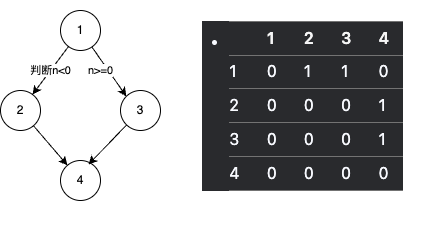

The diagram above was exported from draw.io. Its source (the exported page's mxGraphModel, read from the mxfile embedded in the PNG):
<mxGraphModel dx="969" dy="681" grid="1" gridSize="10" guides="1" tooltips="1" connect="1" arrows="1" fold="1" page="1" pageScale="1" pageWidth="827" pageHeight="1169" math="0" shadow="0">
  <root>
    <mxCell id="0" />
    <mxCell id="1" parent="0" />
    <mxCell id="ZHYX4NJaPt2XDm4K1SAR-1" value="1" style="ellipse;whiteSpace=wrap;html=1;aspect=fixed;" parent="1" vertex="1">
      <mxGeometry x="250" y="150" width="40" height="40" as="geometry" />
    </mxCell>
    <mxCell id="ZHYX4NJaPt2XDm4K1SAR-3" value="2" style="ellipse;whiteSpace=wrap;html=1;aspect=fixed;" parent="1" vertex="1">
      <mxGeometry x="190" y="230" width="40" height="40" as="geometry" />
    </mxCell>
    <mxCell id="ZHYX4NJaPt2XDm4K1SAR-4" value="判断n&amp;lt;0" style="endArrow=classic;html=1;rounded=0;" parent="1" source="ZHYX4NJaPt2XDm4K1SAR-1" target="ZHYX4NJaPt2XDm4K1SAR-3" edge="1">
      <mxGeometry width="50" height="50" relative="1" as="geometry">
        <mxPoint x="280" y="200" as="sourcePoint" />
        <mxPoint x="330" y="150" as="targetPoint" />
      </mxGeometry>
    </mxCell>
    <mxCell id="ZHYX4NJaPt2XDm4K1SAR-6" value="n&amp;gt;=0" style="endArrow=classic;html=1;rounded=0;entryX=0;entryY=0;entryDx=0;entryDy=0;" parent="1" source="ZHYX4NJaPt2XDm4K1SAR-1" target="ZHYX4NJaPt2XDm4K1SAR-8" edge="1">
      <mxGeometry x="-0.1951" y="-6" width="50" height="50" relative="1" as="geometry">
        <mxPoint x="273" y="199" as="sourcePoint" />
        <mxPoint x="300" y="230" as="targetPoint" />
        <mxPoint as="offset" />
      </mxGeometry>
    </mxCell>
    <mxCell id="ZHYX4NJaPt2XDm4K1SAR-8" value="3" style="ellipse;whiteSpace=wrap;html=1;aspect=fixed;" parent="1" vertex="1">
      <mxGeometry x="310" y="230" width="40" height="40" as="geometry" />
    </mxCell>
    <mxCell id="ZHYX4NJaPt2XDm4K1SAR-9" value="4" style="ellipse;whiteSpace=wrap;html=1;aspect=fixed;" parent="1" vertex="1">
      <mxGeometry x="250" y="300" width="40" height="40" as="geometry" />
    </mxCell>
    <mxCell id="ZHYX4NJaPt2XDm4K1SAR-15" value="" style="endArrow=classic;html=1;rounded=0;" parent="1" source="ZHYX4NJaPt2XDm4K1SAR-3" target="ZHYX4NJaPt2XDm4K1SAR-9" edge="1">
      <mxGeometry width="50" height="50" relative="1" as="geometry">
        <mxPoint x="200" y="320" as="sourcePoint" />
        <mxPoint x="260" y="300" as="targetPoint" />
      </mxGeometry>
    </mxCell>
    <mxCell id="ZHYX4NJaPt2XDm4K1SAR-16" value="" style="endArrow=classic;html=1;rounded=0;entryX=0.7;entryY=0.1;entryDx=0;entryDy=0;entryPerimeter=0;" parent="1" source="ZHYX4NJaPt2XDm4K1SAR-8" target="ZHYX4NJaPt2XDm4K1SAR-9" edge="1">
      <mxGeometry width="50" height="50" relative="1" as="geometry">
        <mxPoint x="258" y="278" as="sourcePoint" />
        <mxPoint x="280" y="300" as="targetPoint" />
      </mxGeometry>
    </mxCell>
    <mxCell id="ZHYX4NJaPt2XDm4K1SAR-17" value="&lt;ul style=&quot;margin: 13.716px 0px; padding-left: 27.432px; color: rgb(248, 250, 255); font-family: DeepSeek-CJK-patch, Inter, system-ui, -apple-system, &amp;quot;system-ui&amp;quot;, &amp;quot;Segoe UI&amp;quot;, Roboto, &amp;quot;Noto Sans&amp;quot;, Ubuntu, Cantarell, &amp;quot;Helvetica Neue&amp;quot;, Oxygen, &amp;quot;Open Sans&amp;quot;, sans-serif; font-size: 16.002px; font-style: normal; font-variant-ligatures: normal; font-variant-caps: normal; font-weight: 400; letter-spacing: normal; orphans: 2; text-align: start; text-indent: 0px; text-transform: none; widows: 2; word-spacing: 0px; -webkit-text-stroke-width: 0px; white-space: normal; background-color: rgb(41, 42, 45); text-decoration-thickness: initial; text-decoration-style: initial; text-decoration-color: initial;&quot;&gt;&lt;li style=&quot;margin-top: 4px;&quot;&gt;&lt;table style=&quot;border-collapse: collapse; margin-bottom: 0px;&quot;&gt;&lt;thead&gt;&lt;tr&gt;&lt;th style=&quot;color: rgb(245, 245, 245); padding: 6.858px 13.716px 6.858px 0px; border-bottom: 1px solid rgb(115, 115, 115); border-top: 1px solid rgb(115, 115, 115); font-weight: 600; text-align: left;&quot;&gt;&lt;/th&gt;&lt;th style=&quot;color: rgb(245, 245, 245); padding: 6.858px 13.716px; border-bottom: 1px solid rgb(115, 115, 115); border-top: 1px solid rgb(115, 115, 115); font-weight: 600; text-align: left;&quot;&gt;1&lt;/th&gt;&lt;th style=&quot;color: rgb(245, 245, 245); padding: 6.858px 13.716px; border-bottom: 1px solid rgb(115, 115, 115); border-top: 1px solid rgb(115, 115, 115); font-weight: 600; text-align: left;&quot;&gt;2&lt;/th&gt;&lt;th style=&quot;color: rgb(245, 245, 245); padding: 6.858px 13.716px; border-bottom: 1px solid rgb(115, 115, 115); border-top: 1px solid rgb(115, 115, 115); font-weight: 600; text-align: left;&quot;&gt;3&lt;/th&gt;&lt;th style=&quot;color: rgb(245, 245, 245); padding: 6.858px 13.716px; border-bottom: 1px solid rgb(115, 115, 115); border-top: 1px solid rgb(115, 115, 115); font-weight: 600; text-align: left;&quot;&gt;4&lt;/th&gt;&lt;/tr&gt;&lt;/thead&gt;&lt;tbody&gt;&lt;tr&gt;&lt;td style=&quot;padding: 6.858px 13.716px 6.858px 0px; border-bottom: 1px solid rgb(115, 115, 115);&quot;&gt;1&lt;/td&gt;&lt;td style=&quot;padding: 6.858px 13.716px; border-bottom: 1px solid rgb(115, 115, 115);&quot;&gt;0&lt;/td&gt;&lt;td style=&quot;padding: 6.858px 13.716px; border-bottom: 1px solid rgb(115, 115, 115);&quot;&gt;1&lt;/td&gt;&lt;td style=&quot;padding: 6.858px 13.716px; border-bottom: 1px solid rgb(115, 115, 115);&quot;&gt;1&lt;/td&gt;&lt;td style=&quot;padding: 6.858px 13.716px; border-bottom: 1px solid rgb(115, 115, 115);&quot;&gt;0&lt;/td&gt;&lt;/tr&gt;&lt;tr&gt;&lt;td style=&quot;padding: 6.858px 13.716px 6.858px 0px; border-bottom: 1px solid rgb(115, 115, 115);&quot;&gt;2&lt;/td&gt;&lt;td style=&quot;padding: 6.858px 13.716px; border-bottom: 1px solid rgb(115, 115, 115);&quot;&gt;0&lt;/td&gt;&lt;td style=&quot;padding: 6.858px 13.716px; border-bottom: 1px solid rgb(115, 115, 115);&quot;&gt;0&lt;/td&gt;&lt;td style=&quot;padding: 6.858px 13.716px; border-bottom: 1px solid rgb(115, 115, 115);&quot;&gt;0&lt;/td&gt;&lt;td style=&quot;padding: 6.858px 13.716px; border-bottom: 1px solid rgb(115, 115, 115);&quot;&gt;1&lt;/td&gt;&lt;/tr&gt;&lt;tr&gt;&lt;td style=&quot;padding: 6.858px 13.716px 6.858px 0px; border-bottom: 1px solid rgb(115, 115, 115);&quot;&gt;3&lt;/td&gt;&lt;td style=&quot;padding: 6.858px 13.716px; border-bottom: 1px solid rgb(115, 115, 115);&quot;&gt;0&lt;/td&gt;&lt;td style=&quot;padding: 6.858px 13.716px; border-bottom: 1px solid rgb(115, 115, 115);&quot;&gt;0&lt;/td&gt;&lt;td style=&quot;padding: 6.858px 13.716px; border-bottom: 1px solid rgb(115, 115, 115);&quot;&gt;0&lt;/td&gt;&lt;td style=&quot;padding: 6.858px 13.716px; border-bottom: 1px solid rgb(115, 115, 115);&quot;&gt;1&lt;/td&gt;&lt;/tr&gt;&lt;tr&gt;&lt;td style=&quot;padding: 6.858px 13.716px 6.858px 0px; border-bottom: 1px solid rgb(115, 115, 115);&quot;&gt;4&lt;/td&gt;&lt;td style=&quot;padding: 6.858px 13.716px; border-bottom: 1px solid rgb(115, 115, 115);&quot;&gt;0&lt;/td&gt;&lt;td style=&quot;padding: 6.858px 13.716px; border-bottom: 1px solid rgb(115, 115, 115);&quot;&gt;0&lt;/td&gt;&lt;td style=&quot;padding: 6.858px 13.716px; border-bottom: 1px solid rgb(115, 115, 115);&quot;&gt;0&lt;/td&gt;&lt;td style=&quot;padding: 6.858px 13.716px; border-bottom: 1px solid rgb(115, 115, 115);&quot;&gt;0&lt;/td&gt;&lt;/tr&gt;&lt;/tbody&gt;&lt;/table&gt;&lt;/li&gt;&lt;/ul&gt;&lt;br class=&quot;Apple-interchange-newline&quot;&gt;" style="text;whiteSpace=wrap;html=1;" parent="1" vertex="1">
      <mxGeometry x="390" y="140" width="240" height="250" as="geometry" />
    </mxCell>
  </root>
</mxGraphModel>